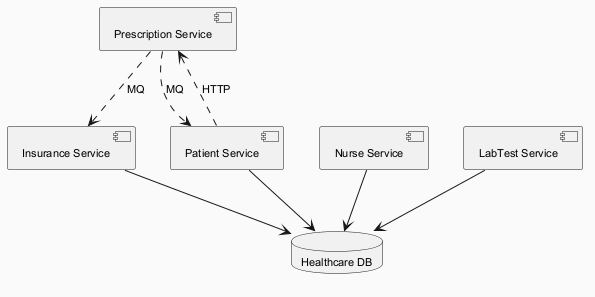

The diagram above was rendered by PlantUML. Its source (embedded in the PNG):
@startuml
skinparam backgroundColor #FAFAFA
skinparam classBackgroundColor #FFF3E0
skinparam classBorderColor #E65100
skinparam defaultFontSize 11
component "Prescription Service" as C_PrescriptionService
component "Insurance Service" as C_InsuranceService
component "Nurse Service" as C_NurseService
component "LabTest Service" as C_LabTestService
component "Patient Service" as C_PatientService
database "Healthcare DB" as DB_healthcare
C_InsuranceService --> DB_healthcare
C_NurseService --> DB_healthcare
C_LabTestService --> DB_healthcare
C_PatientService --> DB_healthcare
C_PrescriptionService ..> C_InsuranceService : MQ
C_PrescriptionService ..> C_PatientService : MQ
C_PatientService ..> C_PrescriptionService : HTTP
@enduml